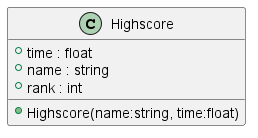

The diagram above was rendered by PlantUML. Its source (embedded in the PNG):
@startuml
class Highscore {
    + time : float
    + name : string
    + rank : int
    + Highscore(name:string, time:float)
}
@enduml